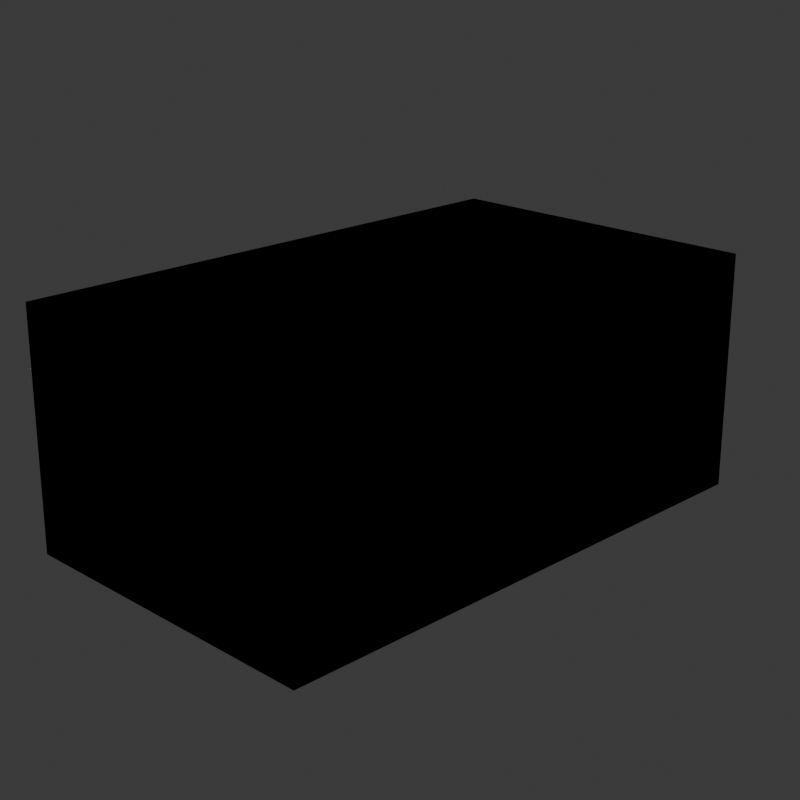 # Source: HayBale.blend  (saved by Blender 4.0.36; exported with 4.5.12 LTS)
import bpy
from mathutils import Matrix  # noqa: F401  (used for matrix-valued properties, if any)

bpy.ops.wm.read_factory_settings(use_empty=True)
scene = bpy.context.scene
scene.name = 'HayBale'

# ---- collections
col_collection = bpy.data.collections.new('Collection'); scene.collection.children.link(col_collection)
col_seut__haybale = bpy.data.collections.new('SEUT (HayBale)'); scene.collection.children.link(col_seut__haybale)
col_main__haybale = bpy.data.collections.new('Main (HayBale)'); col_seut__haybale.children.link(col_main__haybale)
col_collision___main__haybale = bpy.data.collections.new('Collision - Main (HayBale)'); col_seut__haybale.children.link(col_collision___main__haybale)
col_bs1__haybale = bpy.data.collections.new('BS1 (HayBale)'); col_seut__haybale.children.link(col_bs1__haybale)
col_bs2__haybale = bpy.data.collections.new('BS2 (HayBale)'); col_seut__haybale.children.link(col_bs2__haybale)
col_bs3__haybale = bpy.data.collections.new('BS3 (HayBale)'); col_seut__haybale.children.link(col_bs3__haybale)
col_lod1__haybale = bpy.data.collections.new('LOD1 (HayBale)'); col_seut__haybale.children.link(col_lod1__haybale)
col_lod2__haybale = bpy.data.collections.new('LOD2 (HayBale)'); col_seut__haybale.children.link(col_lod2__haybale)
col_lod3__haybale = bpy.data.collections.new('LOD3 (HayBale)'); col_seut__haybale.children.link(col_lod3__haybale)
col_bs1_lod1__haybale = bpy.data.collections.new('BS1_LOD1 (HayBale)'); col_seut__haybale.children.link(col_bs1_lod1__haybale)
col_render__haybale = bpy.data.collections.new('Render (HayBale)'); col_seut__haybale.children.link(col_render__haybale)

# ---- images (referenced by path relative to the original .blend; pixels are not part of the script)
import os
ASSET_DIR = os.environ.get("B2B_ASSET_DIR", "")  # directory of the original .blend (textures are referenced by path, not embedded)
HERE = os.path.dirname(os.path.abspath(__file__))  # packed textures are extracted next to this script under _unpacked/

def load_image(name, relpath, width, height, colorspace="sRGB"):
    """Load a texture the original file referenced (path relative to the .blend, or extracted next to this script)."""
    p = next((c for c in (os.path.join(HERE, relpath), os.path.join(ASSET_DIR, relpath)) if relpath and os.path.exists(c)), "")
    if p:
        img = bpy.data.images.load(p, check_existing=True)
        img.name = name
    else:  # same state as the original file: an image datablock whose file is absent (Cycles renders it pink)
        img = bpy.data.images.new(name, width, height)
        img.source = "FILE"
        img.filepath = "//" + (relpath or name)
    img.colorspace_settings.name = colorspace
    return img
img_uv_grid_png_001 = load_image('uv_grid.png.001', 'uv_grid.png', 1024, 1024, 'sRGB')
img_textures_voxels_dummy_add_001 = load_image('Textures\\Voxels\\Dummy_add.001', 'Dummy_add.tif', 1024, 1024, 'sRGB')
img_textures_voxels_grass_old_ng_001 = load_image('Textures\\Voxels\\Grass_old_ng.001', 'Grass_old_ng.tif', 1024, 1024, 'sRGB')
img_textures_voxels_grass_old_cm_001 = load_image('Textures\\Voxels\\Grass_old_cm.001', 'Grass_old_cm.tif', 1024, 1024, 'sRGB')

# ---- materials (node trees are filled in below, after node groups)
mat_grass_old_bare_001 = bpy.data.materials.new('Grass_old bare.001')
mat_grass_old_bare_001.use_backface_culling = True
mat_grass_old_bare_001.use_transparent_shadow = False
mat_grass_old_bare_001.preview_render_type = 'FLAT'

# ---- node groups
ng_seut_node_group_001 = bpy.data.node_groups.new('SEUT Node Group.001', 'ShaderNodeTree')
_s = ng_seut_node_group_001.interface.new_socket(name='BSDF', in_out='OUTPUT', socket_type='NodeSocketShader')
_s = ng_seut_node_group_001.interface.new_socket(name='CM Color', in_out='INPUT', socket_type='NodeSocketColor')
_s.hide_value = True
_s = ng_seut_node_group_001.interface.new_socket(name='CM Alpha', in_out='INPUT', socket_type='NodeSocketColor')
_s.hide_value = True
_s = ng_seut_node_group_001.interface.new_socket(name='ADD Color', in_out='INPUT', socket_type='NodeSocketColor')
_s.hide_value = True
_s = ng_seut_node_group_001.interface.new_socket(name='ADD Alpha', in_out='INPUT', socket_type='NodeSocketColor')
_s.hide_value = True
_s = ng_seut_node_group_001.interface.new_socket(name='NG Color', in_out='INPUT', socket_type='NodeSocketColor')
_s.hide_value = True
_s = ng_seut_node_group_001.interface.new_socket(name='NG Alpha', in_out='INPUT', socket_type='NodeSocketColor')
_s.hide_value = True
_s = ng_seut_node_group_001.interface.new_socket(name='AM Color', in_out='INPUT', socket_type='NodeSocketColor')
_s.default_value = (1.0, 1.0, 1.0, 1.0)
_s.hide_value = True
_s = ng_seut_node_group_001.interface.new_socket(name='TM Switch', in_out='INPUT', socket_type='NodeSocketFloat')
_s.min_value = 0.0
_s.max_value = 1.0
_s.hide_value = True
_s = ng_seut_node_group_001.interface.new_socket(name='Color Override', in_out='INPUT', socket_type='NodeSocketColor')
_s.hide_value = True
_s = ng_seut_node_group_001.interface.new_socket(name='Color Override Alpha', in_out='INPUT', socket_type='NodeSocketFloat')
_s.hide_value = True
_s = ng_seut_node_group_001.interface.new_socket(name='Color Overlay', in_out='INPUT', socket_type='NodeSocketColor')
_s.hide_value = True
_s = ng_seut_node_group_001.interface.new_socket(name='Color Overlay Alpha', in_out='INPUT', socket_type='NodeSocketFloat')
_s.hide_value = True
_s = ng_seut_node_group_001.interface.new_socket(name='Emission Strength', in_out='INPUT', socket_type='NodeSocketFloat')
_s.default_value = 5.0
_s.hide_value = True
_N = ng_seut_node_group_001.nodes; _L = ng_seut_node_group_001.links
n0 = _N.new('ShaderNodeBsdfPrincipled'); n0.name = 'Principled BSDF'; n0.location = (140, 0)
n0.label = 'Principled BSDF'
n0.distribution = 'GGX'
n0.subsurface_method = 'RANDOM_WALK_SKIN'
n0.inputs[3].default_value = 1.45
n1 = _N.new('ShaderNodeMixRGB'); n1.name = 'Mix (Legacy)'; n1.location = (-280, 240)
n1.label = 'Switch Alpha'
n1.use_clamp = True
n2 = _N.new('ShaderNodeMixRGB'); n2.name = 'Mix (Legacy).001'; n2.location = (-100, 440)
n2.label = 'Switch Color'
n2.use_clamp = True
n3 = _N.new('ShaderNodeMixRGB'); n3.name = 'Mix (Legacy).002'; n3.location = (-280, 440)
n3.label = 'Color Overlay'
n3.blend_type = 'OVERLAY'
n4 = _N.new('ShaderNodeMixRGB'); n4.name = 'Mix (Legacy).003'; n4.location = (-460, 240)
n4.label = 'Color Override'
n5 = _N.new('ShaderNodeInvert'); n5.name = 'Invert'; n5.location = (-688, -231)
n5.label = 'Gloss to Roughness'
n6 = _N.new('ShaderNodeMixRGB'); n6.name = 'Mix (Legacy).005'; n6.location = (-688, -370)
n6.label = 'Emission Color'
n7 = _N.new('ShaderNodeNormalMap'); n7.name = 'Normal Map'; n7.location = (-688, -600)
n7.label = 'Normal Map'
n8 = _N.new('ShaderNodeMixRGB'); n8.name = 'Mix (Legacy).006'; n8.location = (-962, -211)
n8.label = 'Add Paint'
n8.blend_type = 'MULTIPLY'
n9 = _N.new('ShaderNodeMath'); n9.name = 'Math.001'; n9.location = (-962, -442)
n9.label = 'Emission Switch'
n9.operation = 'GREATER_THAN'
n9.use_clamp = True
n9.inputs[1].default_value = 0.1
n10 = _N.new('ShaderNodeSeparateRGB'); n10.name = 'Separate RGB (Legacy)'; n10.location = (-1238, 0)
n10.label = 'Separate RGB'
n11 = _N.new('ShaderNodeMath'); n11.name = 'Math.002'; n11.location = (-460, 440)
n11.label = 'Restrict to Alpha'
n12 = _N.new('ShaderNodeInvert'); n12.name = 'Invert.001'; n12.location = (-640, 440)
n12.label = 'Invert Alpha'
n13 = _N.new('ShaderNodeBsdfDiffuse'); n13.name = 'Diffuse BSDF'; n13.location = (660, -120)
n14 = _N.new('ShaderNodeMixShader'); n14.name = 'Mix Shader'; n14.location = (820, 0)
n15 = _N.new('NodeGroupOutput'); n15.name = 'Group Output'; n15.location = (980, 0)
n15.label = 'Output'
n16 = _N.new('ShaderNodeTexImage'); n16.name = 'Image Texture'; n16.location = (400, -120)
n16.image = img_uv_grid_png_001
n17 = _N.new('ShaderNodeAttribute'); n17.name = 'Attribute.001'; n17.location = (660, 160)
n17.attribute_type = 'VIEW_LAYER'
n17.attribute_name = 'UV Grid Overlay'
n18 = _N.new('ShaderNodeMixRGB'); n18.name = 'Mix (Legacy).004'; n18.location = (-688, 0)
n18.label = 'Add AO'
n18.blend_type = 'MULTIPLY'
n18.use_clamp = True
n19 = _N.new('NodeGroupInput'); n19.name = 'Group Input'; n19.location = (-1512, 0)
n19.label = 'Input'
n20 = _N.new('ShaderNodeMath'); n20.name = 'Math'; n20.location = (-962, 0)
n20.label = 'ADD Switch'
n20.operation = 'CEIL'
n20.use_clamp = True
n20.inputs[1].default_value = 1.0
n21 = _N.new('ShaderNodeMix'); n21.name = 'Mix'; n21.location = (-1240, -220)
n21.data_type = 'RGBA'
n21.blend_type = 'MULTIPLY'
n22 = _N.new('ShaderNodeValue'); n22.name = 'Value'; n22.location = (-1420, -380)
n22.outputs[0].default_value = 4.0
n23 = _N.new('ShaderNodeAttribute'); n23.name = 'Attribute'; n23.location = (-1240, -460)
n23.attribute_type = 'VIEW_LAYER'
n23.attribute_name = 'Paint Color'
_L.new(n1.outputs[0], n0.inputs[4])
_L.new(n2.outputs[0], n0.inputs[0])
_L.new(n3.outputs[0], n2.inputs[2])
_L.new(n4.outputs[0], n3.inputs[1])
_L.new(n18.outputs[0], n4.inputs[1])
_L.new(n18.outputs[0], n2.inputs[1])
_L.new(n5.outputs[0], n0.inputs[2])
_L.new(n6.outputs[0], n0.inputs[27])
_L.new(n7.outputs[0], n0.inputs[5])
_L.new(n20.outputs[0], n18.inputs[0])
_L.new(n8.outputs[0], n18.inputs[1])
_L.new(n8.outputs[0], n6.inputs[2])
_L.new(n9.outputs[0], n6.inputs[0])
_L.new(n10.outputs[0], n18.inputs[2])
_L.new(n10.outputs[1], n9.inputs[0])
_L.new(n10.outputs[1], n6.inputs[1])
_L.new(n11.outputs[0], n3.inputs[0])
_L.new(n12.outputs[0], n11.inputs[1])
_L.new(n19.outputs[1], n0.inputs[1])
_L.new(n19.outputs[1], n1.inputs[2])
_L.new(n19.outputs[2], n10.inputs[0])
_L.new(n19.outputs[2], n20.inputs[0])
_L.new(n19.outputs[3], n8.inputs[0])
_L.new(n19.outputs[4], n7.inputs[1])
_L.new(n19.outputs[5], n5.inputs[1])
_L.new(n19.outputs[6], n1.inputs[1])
_L.new(n19.outputs[6], n12.inputs[1])
_L.new(n19.outputs[7], n2.inputs[0])
_L.new(n19.outputs[7], n1.inputs[0])
_L.new(n19.outputs[8], n4.inputs[2])
_L.new(n19.outputs[9], n4.inputs[0])
_L.new(n19.outputs[10], n3.inputs[2])
_L.new(n19.outputs[11], n11.inputs[0])
_L.new(n19.outputs[12], n0.inputs[28])
_L.new(n14.outputs[0], n15.inputs[0])
_L.new(n0.outputs[0], n14.inputs[1])
_L.new(n13.outputs[0], n14.inputs[2])
_L.new(n16.outputs[0], n13.inputs[0])
_L.new(n17.outputs[2], n14.inputs[0])
_L.new(n19.outputs[0], n21.inputs[6])
_L.new(n22.outputs[0], n21.inputs[7])
_L.new(n19.outputs[3], n21.inputs[0])
_L.new(n21.outputs[2], n8.inputs[1])
_L.new(n23.outputs[0], n8.inputs[2])
n15.is_active_output = True

# ---- material node trees
mat_grass_old_bare_001.use_nodes = True; mat_grass_old_bare_001.node_tree.nodes.clear()
_N = mat_grass_old_bare_001.node_tree.nodes; _L = mat_grass_old_bare_001.node_tree.links
n0 = _N.new('ShaderNodeGroup'); n0.name = 'SEUT_NODE_GROUP'; n0.location = (-25, 173)
n0.node_tree = ng_seut_node_group_001
n0.inputs[6].default_value = (1.0, 1.0, 1.0, 1.0)
n0.inputs[7].default_value = 0.0
n0.inputs[8].default_value = (0.0, 0.0, 0.0, 1.0)
n0.inputs[9].default_value = 0.0
n0.inputs[10].default_value = (0.0, 0.0, 0.0, 1.0)
n0.inputs[11].default_value = 0.0
n0.inputs[12].default_value = 5.0
n1 = _N.new('ShaderNodeTexImage'); n1.name = 'ADD'; n1.location = (-420, 120)
n1.label = 'ADD'
n1.image = img_textures_voxels_dummy_add_001
n2 = _N.new('ShaderNodeTexImage'); n2.name = 'NG'; n2.location = (-420, -140)
n2.label = 'NG'
n2.image = img_textures_voxels_grass_old_ng_001
n3 = _N.new('ShaderNodeOutputMaterial'); n3.name = 'Material Output'; n3.location = (250, 173)
n4 = _N.new('ShaderNodeTexImage'); n4.name = 'CM'; n4.location = (-420, 380)
n4.label = 'CM'
n4.image = img_textures_voxels_grass_old_cm_001
_L.new(n0.outputs[0], n3.inputs[0])
_L.new(n4.outputs[0], n0.inputs[0])
_L.new(n4.outputs[1], n0.inputs[1])
_L.new(n1.outputs[0], n0.inputs[2])
_L.new(n1.outputs[1], n0.inputs[3])
_L.new(n2.outputs[0], n0.inputs[4])
_L.new(n2.outputs[1], n0.inputs[5])
n3.is_active_output = True

# ---- world
world_world = bpy.data.worlds.new('World'); scene.world = world_world
world_world.use_nodes = True; world_world.node_tree.nodes.clear()
_N = world_world.node_tree.nodes; _L = world_world.node_tree.links
n0 = _N.new('ShaderNodeOutputWorld'); n0.name = 'World Output'; n0.location = (300, 300)
n1 = _N.new('ShaderNodeBackground'); n1.name = 'Background'; n1.location = (10, 300)
n1.inputs[0].default_value = (0.05088, 0.05088, 0.05088, 1.0)
_L.new(n1.outputs[0], n0.inputs[0])
n0.is_active_output = True
world_world.color = (0.05088, 0.05088, 0.05088)
world_world.use_sun_shadow = False
world_world.sun_shadow_jitter_overblur = 0.0

# ---- cameras
cam_camera = bpy.data.cameras.new('Camera')
cam_camera.clip_end = 100.0
cam_camera.ortho_scale = 7.314
cam_icon = bpy.data.cameras.new('ICON')
cam_icon.lens = 70.0
cam_icon.display_size = 0.25

# ---- lights
light_light = bpy.data.lights.new('Light', 'POINT')
light_light.transmission_factor = 0.0
light_light.use_soft_falloff = False
light_light.energy = 1000.0
light_light.shadow_soft_size = 0.1
light_light.shadow_maximum_resolution = 0.006
light_light.use_absolute_resolution = True
light_point = bpy.data.lights.new('Point', 'POINT')
light_point.transmission_factor = 0.0
light_point.use_soft_falloff = False
light_point.energy = 637.5
light_point.shadow_maximum_resolution = 0.006
light_point.use_absolute_resolution = True
light_point_001 = bpy.data.lights.new('Point.001', 'POINT')
light_point_001.transmission_factor = 0.0
light_point_001.use_soft_falloff = False
light_point_001.energy = 425.0
light_point_001.shadow_maximum_resolution = 0.006
light_point_001.use_absolute_resolution = True
light_spot = bpy.data.lights.new('Spot', 'SPOT')
light_spot.transmission_factor = 0.0
light_spot.energy = 850.0
light_spot.shadow_maximum_resolution = 0.006
light_spot.use_absolute_resolution = True
light_spot.use_soft_falloff = False

# ---- meshes
me_cube_002 = bpy.data.meshes.new('Cube.002')
me_cube_002.from_pydata([(-0.149, -0.25, -0.105), (-0.149, -0.25, 0.105), (-0.149, 0.25, -0.105), (-0.149, 0.25, 0.105), (0.149, -0.25, -0.105), (0.149, -0.25, 0.105), (0.149, 0.25, -0.105), (0.149, 0.25, 0.105)], [], [(0, 1, 3, 2), (2, 3, 7, 6), (6, 7, 5, 4), (4, 5, 1, 0), (2, 6, 4, 0), (7, 3, 1, 5)])
_uv = me_cube_002.uv_layers.new(name='UVMap')
_uv.uv.foreach_set('vector', [0.0, 0.2899, 0.0, 0.7101, 1.0, 0.7101, 1.0, 0.2899, 0.202, 0.2899, 0.202, 0.7101, 0.798, 0.7101, 0.798, 0.2899, 1.0, 0.2899, 1.0, 0.7101, 0.0, 0.7101, 0.0, 0.2899, 0.798, 0.2899, 0.798, 0.7101, 0.202, 0.7101, 0.202, 0.2899, 0.202, 1.0, 0.798, 1.0, 0.798, 0.0, 0.202, 0.0, 0.798, 1.0, 0.202, 1.0, 0.202, 0.0, 0.798, 0.0])
me_cube_002.materials.append(mat_grass_old_bare_001)
me_cube_002.update()
me_cube_001 = bpy.data.meshes.new('Cube.001')
me_cube_001.from_pydata([(-0.149, -0.25, -0.105), (-0.149, -0.25, 0.105), (-0.149, 0.25, -0.105), (-0.149, 0.25, 0.105), (0.149, -0.25, -0.105), (0.149, -0.25, 0.105), (0.149, 0.25, -0.105), (0.149, 0.25, 0.105)], [], [(0, 1, 3, 2), (2, 3, 7, 6), (6, 7, 5, 4), (4, 5, 1, 0), (2, 6, 4, 0), (7, 3, 1, 5)])
_uv = me_cube_001.uv_layers.new(name='UVMap')
_uv.uv.foreach_set('vector', [0.0, 0.2899, 0.0, 0.7101, 1.0, 0.7101, 1.0, 0.2899, 0.202, 0.2899, 0.202, 0.7101, 0.798, 0.7101, 0.798, 0.2899, 1.0, 0.2899, 1.0, 0.7101, 0.0, 0.7101, 0.0, 0.2899, 0.798, 0.2899, 0.798, 0.7101, 0.202, 0.7101, 0.202, 0.2899, 0.202, 1.0, 0.798, 1.0, 0.798, 0.0, 0.202, 0.0, 0.798, 1.0, 0.202, 1.0, 0.202, 0.0, 0.798, 0.0])
me_cube_001.materials.append(None)
me_cube_001.update()

# ---- objects
ob_light = bpy.data.objects.new('Light', light_light)
ob_camera = bpy.data.objects.new('Camera', cam_camera)
ob_haybale = bpy.data.objects.new('HayBale', me_cube_002)
ob_cube = bpy.data.objects.new('Cube', me_cube_001)
ob_icon_render = bpy.data.objects.new('Icon Render', None)
ob_icon = bpy.data.objects.new('ICON', cam_icon)
ob_key_light = bpy.data.objects.new('Key Light', light_point)
ob_fill_light = bpy.data.objects.new('Fill Light', light_point_001)
ob_rim_light = bpy.data.objects.new('Rim Light', light_spot)

# ---- transforms, parenting, visibility, modifiers, constraints
ob_light.location = (4.076, 1.005, 5.904)
ob_light.rotation_euler = (0.6503, 0.05522, 1.866)
ob_light.lock_rotations_4d = False
ob_light.empty_display_type = 'ARROWS'
ob_light.color = (0.0, 0.0, 0.0, 0.0)
ob_light.lineart.crease_threshold = 0.0
ob_camera.location = (7.359, -6.926, 4.958)
ob_camera.rotation_euler = (1.109, 0.0, 0.8149)
ob_camera.lock_rotations_4d = False
ob_camera.empty_display_type = 'ARROWS'
ob_camera.color = (0.0, 0.0, 0.0, 0.0)
ob_camera.display_type = 'WIRE'
ob_camera.lineart.crease_threshold = 0.0
ob_haybale.location = (0.0, 0.0, 0.0)
ob_cube.location = (0.0, 0.0, 0.0)
ob_icon_render.location = (0.0, 0.0, 0.0)
ob_icon_render.rotation_euler = (-0.3491, 0.0, 0.7854)
ob_icon_render.scale = (0.085, 0.085, 0.085)
ob_icon_render.empty_display_type = 'SPHERE'
ob_icon.parent = ob_icon_render
ob_icon.location = (0.0, -15.0, 0.0)
ob_icon.rotation_euler = (1.571, 0.0, 0.0)
ob_key_light.parent = ob_icon_render
ob_key_light.location = (-12.5, -12.5, 5.0)
ob_fill_light.parent = ob_icon_render
ob_fill_light.location = (10.0, -10.0, -2.5)
ob_rim_light.parent = ob_icon_render
ob_rim_light.location = (0.0, 15.0, 0.0)
ob_rim_light.rotation_euler = (-1.571, 0.0, 0.0)

# ---- collection membership
col_collection.objects.link(ob_light)
col_collection.objects.link(ob_camera)
col_main__haybale.objects.link(ob_haybale)
col_collision___main__haybale.objects.link(ob_cube)
col_render__haybale.objects.link(ob_icon_render)
col_render__haybale.objects.link(ob_icon)
col_render__haybale.objects.link(ob_key_light)
col_render__haybale.objects.link(ob_fill_light)
col_render__haybale.objects.link(ob_rim_light)

# ---- scene / render settings (as saved in the file)
scene.camera = ob_icon
scene.frame_start = 1; scene.frame_end = 250; scene.frame_set(1)
scene.render.engine = 'BLENDER_EEVEE_NEXT'
scene.render.resolution_x = 128
scene.render.resolution_y = 128
scene.render.fps = 60
scene.render.film_transparent = True
scene.cycles.sampling_pattern = 'TABULATED_SOBOL'
bpy.context.view_layer.update()
